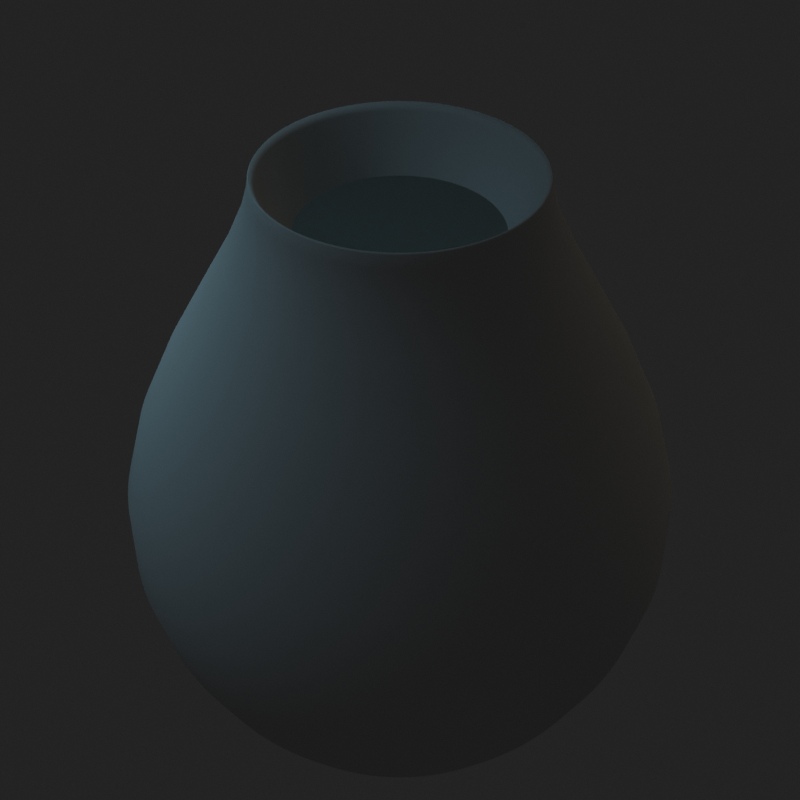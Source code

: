 # Source: base_set.blend  (saved by Blender 2.81.16; exported with 4.5.12 LTS)
import bpy
from mathutils import Matrix  # noqa: F401  (used for matrix-valued properties, if any)

bpy.ops.wm.read_factory_settings(use_empty=True)
scene = bpy.context.scene
scene.name = 'Scene'

# ---- collections
col_collection = bpy.data.collections.new('Collection'); scene.collection.children.link(col_collection)
col_light = bpy.data.collections.new('Light'); scene.collection.children.link(col_light)
col_jar1 = bpy.data.collections.new('jar1'); scene.collection.children.link(col_jar1)
col_collection_4 = bpy.data.collections.new('Collection 4'); scene.collection.children.link(col_collection_4)

# ---- materials (node trees are filled in below, after node groups)
mat_material = bpy.data.materials.new('Material')
mat_material.alpha_threshold = 0.0
mat_material.use_transparent_shadow = False
mat_material.line_color = (0.0, 0.0, 0.0, 1.0)

# ---- material node trees
mat_material.use_nodes = True; mat_material.node_tree.nodes.clear()
_N = mat_material.node_tree.nodes; _L = mat_material.node_tree.links
n0 = _N.new('ShaderNodeOutputMaterial'); n0.name = 'Material Output'; n0.location = (300, 300)
n1 = _N.new('ShaderNodeBsdfPrincipled'); n1.name = 'Principled BSDF'; n1.location = (10, 300)
n1.distribution = 'GGX'
n1.subsurface_method = 'BURLEY'
n1.inputs[2].default_value = 0.4
n1.inputs[3].default_value = 1.45
n1.inputs[27].default_value = (0.0, 0.0, 0.0, 1.0)
n1.inputs[28].default_value = 1.0
_L.new(n1.outputs[0], n0.inputs[0])
n0.is_active_output = True

# ---- world
world_world = bpy.data.worlds.new('World'); scene.world = world_world
world_world.use_nodes = True; world_world.node_tree.nodes.clear()
_N = world_world.node_tree.nodes; _L = world_world.node_tree.links
n0 = _N.new('ShaderNodeOutputWorld'); n0.name = 'World Output'; n0.location = (300, 300)
n1 = _N.new('ShaderNodeBackground'); n1.name = 'Background'; n1.location = (10, 300)
n1.inputs[0].default_value = (0.05088, 0.05088, 0.05088, 1.0)
_L.new(n1.outputs[0], n0.inputs[0])
n0.is_active_output = True
world_world.color = (0.05088, 0.05088, 0.05088)
world_world.use_sun_shadow = False
world_world.sun_shadow_jitter_overblur = 0.0

# ---- cameras
cam_camera = bpy.data.cameras.new('Camera')
cam_camera.clip_end = 20.0
cam_camera.lens = 38.6
cam_camera.ortho_scale = 7.314
cam_camera.shift_y = 0.16
cam_camera.lens_unit = 'FOV'
cam_camera.dof.use_dof = True
cam_camera.dof.aperture_fstop = 3.7

# ---- lights
light_spot = bpy.data.lights.new('Spot', 'SPOT')
light_spot.color = (0.486, 0.8269, 1.0)
light_spot.transmission_factor = 0.0
light_spot.use_shadow = False
light_spot.energy = 600.0
light_spot.shadow_soft_size = 2.45
light_spot.shadow_maximum_resolution = 0.006
light_spot.use_absolute_resolution = True
light_spot.spot_blend = 0.4508
light_spot_001 = bpy.data.lights.new('Spot.001', 'SPOT')
light_spot_001.color = (1.0, 0.8405, 0.5608)
light_spot_001.transmission_factor = 0.0
light_spot_001.cutoff_distance = 3.86
light_spot_001.use_shadow = False
light_spot_001.energy = 2000.0
light_spot_001.shadow_soft_size = 10.74
light_spot_001.shadow_maximum_resolution = 0.006
light_spot_001.use_absolute_resolution = True
light_spot_001.spot_blend = 0.4508

# ---- meshes
me_cube = bpy.data.meshes.new('Cube')
me_cube.from_pydata([(1.0, 1.0, 1.0), (1.0, 1.0, -1.0), (1.0, -1.0, 1.0), (1.0, -1.0, -1.0), (-1.0, 1.0, 1.0), (-1.0, 1.0, -1.0), (-1.0, -1.0, 1.0), (-1.0, -1.0, -1.0)], [], [(0, 4, 6, 2), (3, 2, 6, 7), (7, 6, 4, 5), (5, 1, 3, 7), (1, 0, 2, 3), (5, 4, 0, 1)])
_uv = me_cube.uv_layers.new(name='UVMap')
_uv.uv.foreach_set('vector', [0.625, 0.5, 0.875, 0.5, 0.875, 0.75, 0.625, 0.75, 0.375, 0.75, 0.625, 0.75, 0.625, 1.0, 0.375, 1.0, 0.375, 0.0, 0.625, 0.0, 0.625, 0.25, 0.375, 0.25, 0.125, 0.5, 0.375, 0.5, 0.375, 0.75, 0.125, 0.75, 0.375, 0.5, 0.625, 0.5, 0.625, 0.75, 0.375, 0.75, 0.375, 0.25, 0.625, 0.25, 0.625, 0.5, 0.375, 0.5])
me_cube.materials.append(mat_material)
me_cube.use_remesh_preserve_volume = False
me_cube.use_remesh_preserve_attributes = False
me_cube.use_mirror_vertex_groups = False
me_cube.update()
me_cylinder = bpy.data.meshes.new('Cylinder')
me_cylinder.from_pydata([(1.064e-07, 0.2291, 0.7688), (7.022e-08, 0.2733, 0.8745), (0.0447, 0.2247, 0.7688), (0.05331, 0.268, 0.8745), (0.08769, 0.2117, 0.7688), (0.1046, 0.2525, 0.8745), (0.1273, 0.1905, 0.7688), (0.1518, 0.2272, 0.8745), (0.162, 0.162, 0.7688), (0.1932, 0.1932, 0.8745), (0.1905, 0.1273, 0.7688), (0.2272, 0.1518, 0.8745), (0.2117, 0.08769, 0.7688), (0.2525, 0.1046, 0.8745), (0.2247, 0.0447, 0.7688), (0.268, 0.05331, 0.8745), (0.2291, 2.321e-07, 0.7688), (0.2733, 2.33e-07, 0.8745), (0.2247, -0.0447, 0.7688), (0.268, -0.05331, 0.8745), (0.2117, -0.08769, 0.7688), (0.2525, -0.1046, 0.8745), (0.1905, -0.1273, 0.7688), (0.2272, -0.1518, 0.8745), (0.162, -0.162, 0.7688), (0.1932, -0.1932, 0.8745), (0.1273, -0.1905, 0.7688), (0.1518, -0.2272, 0.8745), (0.08769, -0.2117, 0.7688), (0.1046, -0.2525, 0.8745), (0.0447, -0.2247, 0.7688), (0.05331, -0.268, 0.8745), (3.169e-08, -0.2291, 0.7688), (-1.882e-08, -0.2733, 0.8745), (-0.0447, -0.2247, 0.7688), (-0.05331, -0.268, 0.8745), (-0.08769, -0.2117, 0.7688), (-0.1046, -0.2525, 0.8745), (-0.1273, -0.1905, 0.7688), (-0.1518, -0.2272, 0.8745), (-0.162, -0.162, 0.7688), (-0.1932, -0.1932, 0.8745), (-0.1905, -0.1273, 0.7688), (-0.2272, -0.1518, 0.8745), (-0.2117, -0.08769, 0.7688), (-0.2525, -0.1046, 0.8745), (-0.2247, -0.0447, 0.7688), (-0.268, -0.05331, 0.8745), (-0.2291, 4.361e-07, 0.7688), (-0.2733, 4.762e-07, 0.8745), (-0.2247, 0.0447, 0.7688), (-0.268, 0.05331, 0.8745), (-0.2117, 0.08769, 0.7688), (-0.2525, 0.1046, 0.8745), (-0.1905, 0.1273, 0.7688), (-0.2272, 0.1518, 0.8745), (-0.162, 0.162, 0.7688), (-0.1932, 0.1932, 0.8745), (-0.1273, 0.1905, 0.7688), (-0.1518, 0.2272, 0.8745), (-0.08769, 0.2117, 0.7688), (-0.1046, 0.2525, 0.8745), (-0.0447, 0.2247, 0.7688), (-0.05331, 0.268, 0.8745), (2.356e-08, 0.7185, 0.1558), (0.1402, 0.7047, 0.1558), (0.275, 0.6638, 0.1558), (0.3992, 0.5974, 0.1558), (0.5081, 0.5081, 0.1558), (0.5974, 0.3992, 0.1558), (0.6638, 0.275, 0.1558), (0.7047, 0.1402, 0.1558), (0.7185, 1.304e-07, 0.1558), (0.7047, -0.1402, 0.1558), (0.6638, -0.275, 0.1558), (0.5974, -0.3992, 0.1558), (0.5081, -0.5081, 0.1558), (0.3992, -0.5974, 0.1558), (0.275, -0.6638, 0.1558), (0.1402, -0.7047, 0.1558), (-2.106e-07, -0.7185, 0.1558), (-0.1402, -0.7047, 0.1558), (-0.275, -0.6638, 0.1558), (-0.3992, -0.5974, 0.1558), (-0.5081, -0.5081, 0.1558), (-0.5974, -0.3992, 0.1558), (-0.6638, -0.275, 0.1558), (-0.7047, -0.1402, 0.1558), (-0.7185, 7.699e-07, 0.1558), (-0.7047, 0.1402, 0.1558), (-0.6638, 0.275, 0.1558), (-0.5974, 0.3992, 0.1558), (-0.5081, 0.5081, 0.1558), (-0.3992, 0.5974, 0.1558), (-0.275, 0.6638, 0.1558), (-0.1402, 0.7047, 0.1558), (4.701e-08, 0.5368, -0.4384), (0.1047, 0.5264, -0.4384), (0.2054, 0.4959, -0.4384), (0.2982, 0.4463, -0.4384), (0.3795, 0.3795, -0.4384), (0.4463, 0.2982, -0.4384), (0.4959, 0.2054, -0.4384), (0.5264, 0.1047, -0.4384), (0.5368, 1.703e-07, -0.4384), (0.5264, -0.1047, -0.4384), (0.4959, -0.2054, -0.4384), (0.4463, -0.2982, -0.4384), (0.3795, -0.3795, -0.4384), (0.2982, -0.4463, -0.4384), (0.2054, -0.4959, -0.4384), (0.1047, -0.5264, -0.4384), (-1.279e-07, -0.5368, -0.4384), (-0.1047, -0.5264, -0.4384), (-0.2054, -0.4959, -0.4384), (-0.2982, -0.4463, -0.4384), (-0.3795, -0.3795, -0.4384), (-0.4463, -0.2982, -0.4384), (-0.4959, -0.2054, -0.4384), (-0.5264, -0.1047, -0.4384), (-0.5368, 6.48e-07, -0.4384), (-0.5264, 0.1047, -0.4384), (-0.4959, 0.2054, -0.4384), (-0.4463, 0.2982, -0.4384), (-0.3795, 0.3795, -0.4384), (-0.2982, 0.4463, -0.4384), (-0.2054, 0.4959, -0.4384), (-0.1047, 0.5264, -0.4384), (7.023e-08, 0.2859, -0.7758), (0.05577, 0.2804, -0.7758), (0.1094, 0.2641, -0.7758), (0.1588, 0.2377, -0.7758), (0.2021, 0.2021, -0.7758), (0.2377, 0.1588, -0.7758), (0.2641, 0.1094, -0.7758), (0.2804, 0.05577, -0.7758), (0.2859, 2.329e-07, -0.7758), (0.2804, -0.05577, -0.7758), (0.2641, -0.1094, -0.7758), (0.2377, -0.1588, -0.7758), (0.2021, -0.2021, -0.7758), (0.1588, -0.2377, -0.7758), (0.1094, -0.2641, -0.7758), (0.05577, -0.2804, -0.7758), (-2.293e-08, -0.2859, -0.7758), (-0.05577, -0.2804, -0.7758), (-0.1094, -0.2641, -0.7758), (-0.1588, -0.2377, -0.7758), (-0.2021, -0.2021, -0.7758), (-0.2377, -0.1588, -0.7758), (-0.2641, -0.1094, -0.7758), (-0.2804, -0.05577, -0.7758), (-0.2859, 4.874e-07, -0.7758), (-0.2804, 0.05577, -0.7758), (-0.2641, 0.1094, -0.7758), (-0.2377, 0.1588, -0.7758), (-0.2021, 0.2021, -0.7758), (-0.1588, 0.2377, -0.7758), (-0.1094, 0.2641, -0.7758), (-0.05577, 0.2804, -0.7758), (7.981e-08, 0.1924, 0.7178), (0.03754, 0.1887, 0.7178), (0.07364, 0.1778, 0.7178), (0.1069, 0.16, 0.7178), (0.1361, 0.1361, 0.7178), (0.16, 0.1069, 0.7178), (0.1778, 0.07364, 0.7178), (0.1887, 0.03754, 0.7178), (0.1924, 2.485e-07, 0.7178), (0.1887, -0.03754, 0.7178), (0.1778, -0.07364, 0.7178), (0.16, -0.1069, 0.7178), (0.1361, -0.1361, 0.7178), (0.1069, -0.16, 0.7178), (0.07364, -0.1778, 0.7178), (0.03754, -0.1887, 0.7178), (1.711e-08, -0.1924, 0.7178), (-0.03754, -0.1887, 0.7178), (-0.07364, -0.1778, 0.7178), (-0.1069, -0.16, 0.7178), (-0.1361, -0.1361, 0.7178), (-0.16, -0.1069, 0.7178), (-0.1778, -0.07364, 0.7178), (-0.1887, -0.03754, 0.7178), (-0.1924, 4.198e-07, 0.7178), (-0.1887, 0.03754, 0.7178), (-0.1778, 0.07364, 0.7178), (-0.16, 0.1069, 0.7178), (-0.1361, 0.1361, 0.7178), (-0.1069, 0.16, 0.7178), (-0.07364, 0.1778, 0.7178), (-0.03754, 0.1887, 0.7178)], [], [(0, 1, 3, 2), (2, 3, 5, 4), (4, 5, 7, 6), (6, 7, 9, 8), (8, 9, 11, 10), (10, 11, 13, 12), (12, 13, 15, 14), (14, 15, 17, 16), (16, 17, 19, 18), (18, 19, 21, 20), (20, 21, 23, 22), (22, 23, 25, 24), (24, 25, 27, 26), (26, 27, 29, 28), (28, 29, 31, 30), (30, 31, 33, 32), (32, 33, 35, 34), (34, 35, 37, 36), (36, 37, 39, 38), (38, 39, 41, 40), (40, 41, 43, 42), (42, 43, 45, 44), (44, 45, 47, 46), (46, 47, 49, 48), (48, 49, 51, 50), (50, 51, 53, 52), (52, 53, 55, 54), (54, 55, 57, 56), (56, 57, 59, 58), (58, 59, 61, 60), (60, 61, 63, 62), (62, 63, 1, 0), (46, 48, 88, 87), (2, 4, 66, 65), (20, 22, 75, 74), (38, 40, 84, 83), (56, 58, 93, 92), (12, 14, 71, 70), (30, 32, 80, 79), (48, 50, 89, 88), (4, 6, 67, 66), (22, 24, 76, 75), (40, 42, 85, 84), (58, 60, 94, 93), (14, 16, 72, 71), (32, 34, 81, 80), (50, 52, 90, 89), (6, 8, 68, 67), (24, 26, 77, 76), (42, 44, 86, 85), (60, 62, 95, 94), (16, 18, 73, 72), (34, 36, 82, 81), (52, 54, 91, 90), (8, 10, 69, 68), (26, 28, 78, 77), (44, 46, 87, 86), (0, 2, 65, 64), (62, 0, 64, 95), (18, 20, 74, 73), (36, 38, 83, 82), (54, 56, 92, 91), (10, 12, 70, 69), (28, 30, 79, 78), (65, 66, 98, 97), (92, 93, 125, 124), (79, 80, 112, 111), (66, 67, 99, 98), (93, 94, 126, 125), (80, 81, 113, 112), (67, 68, 100, 99), (94, 95, 127, 126), (81, 82, 114, 113), (68, 69, 101, 100), (95, 64, 96, 127), (82, 83, 115, 114), (69, 70, 102, 101), (83, 84, 116, 115), (70, 71, 103, 102), (84, 85, 117, 116), (71, 72, 104, 103), (85, 86, 118, 117), (72, 73, 105, 104), (86, 87, 119, 118), (73, 74, 106, 105), (87, 88, 120, 119), (74, 75, 107, 106), (88, 89, 121, 120), (75, 76, 108, 107), (89, 90, 122, 121), (76, 77, 109, 108), (90, 91, 123, 122), (77, 78, 110, 109), (64, 65, 97, 96), (91, 92, 124, 123), (78, 79, 111, 110), (100, 101, 133, 132), (127, 96, 128, 159), (114, 115, 147, 146), (101, 102, 134, 133), (115, 116, 148, 147), (102, 103, 135, 134), (116, 117, 149, 148), (103, 104, 136, 135), (117, 118, 150, 149), (104, 105, 137, 136), (118, 119, 151, 150), (105, 106, 138, 137), (119, 120, 152, 151), (106, 107, 139, 138), (120, 121, 153, 152), (107, 108, 140, 139), (121, 122, 154, 153), (108, 109, 141, 140), (122, 123, 155, 154), (109, 110, 142, 141), (96, 97, 129, 128), (123, 124, 156, 155), (110, 111, 143, 142), (97, 98, 130, 129), (124, 125, 157, 156), (111, 112, 144, 143), (98, 99, 131, 130), (125, 126, 158, 157), (112, 113, 145, 144), (99, 100, 132, 131), (126, 127, 159, 158), (113, 114, 146, 145), (129, 130, 131, 132, 133, 134, 135, 136, 137, 138, 139, 140, 141, 142, 143, 144, 145, 146, 147, 148, 149, 150, 151, 152, 153, 154, 155, 156, 157, 158, 159, 128), (13, 11, 165, 166), (31, 29, 174, 175), (49, 47, 183, 184), (5, 3, 161, 162), (23, 21, 170, 171), (41, 39, 179, 180), (59, 57, 188, 189), (15, 13, 166, 167), (33, 31, 175, 176), (51, 49, 184, 185), (7, 5, 162, 163), (25, 23, 171, 172), (43, 41, 180, 181), (61, 59, 189, 190), (17, 15, 167, 168), (35, 33, 176, 177), (53, 51, 185, 186), (9, 7, 163, 164), (27, 25, 172, 173), (45, 43, 181, 182), (63, 61, 190, 191), (19, 17, 168, 169), (37, 35, 177, 178), (55, 53, 186, 187), (11, 9, 164, 165), (29, 27, 173, 174), (47, 45, 182, 183), (1, 63, 191, 160), (3, 1, 160, 161), (21, 19, 169, 170), (39, 37, 178, 179), (57, 55, 187, 188)])
me_cylinder.polygons.foreach_set('use_smooth', [True] * 161)
_uv = me_cylinder.uv_layers.new(name='UVMap')
_uv.uv.foreach_set('vector', [1.0, 0.0, 1.0, 1.0, 0.9688, 1.0, 0.9688, 0.0, 0.9688, 0.0, 0.9688, 1.0, 0.9375, 1.0, 0.9375, 0.0, 0.9375, 0.0, 0.9375, 1.0, 0.9062, 1.0, 0.9062, 0.0, 0.9062, 0.0, 0.9062, 1.0, 0.875, 1.0, 0.875, 0.0, 0.875, 0.0, 0.875, 1.0, 0.8438, 1.0, 0.8438, 0.0, 0.8438, 0.0, 0.8438, 1.0, 0.8125, 1.0, 0.8125, 0.0, 0.8125, 0.0, 0.8125, 1.0, 0.7812, 1.0, 0.7812, 0.0, 0.7812, 0.0, 0.7812, 1.0, 0.75, 1.0, 0.75, 0.0, 0.75, 0.0, 0.75, 1.0, 0.7188, 1.0, 0.7188, 0.0, 0.7188, 0.0, 0.7188, 1.0, 0.6875, 1.0, 0.6875, 0.0, 0.6875, 0.0, 0.6875, 1.0, 0.6562, 1.0, 0.6562, 0.0, 0.6562, 0.0, 0.6562, 1.0, 0.625, 1.0, 0.625, 0.0, 0.625, 0.0, 0.625, 1.0, 0.5938, 1.0, 0.5938, 0.0, 0.5938, 0.0, 0.5938, 1.0, 0.5625, 1.0, 0.5625, 0.0, 0.5625, 0.0, 0.5625, 1.0, 0.5312, 1.0, 0.5312, 0.0, 0.5312, 0.0, 0.5312, 1.0, 0.5, 1.0, 0.5, 0.0, 0.5, 0.0, 0.5, 1.0, 0.4688, 1.0, 0.4688, 0.0, 0.4688, 0.0, 0.4688, 1.0, 0.4375, 1.0, 0.4375, 0.0, 0.4375, 0.0, 0.4375, 1.0, 0.4062, 1.0, 0.4062, 0.0, 0.4062, 0.0, 0.4062, 1.0, 0.375, 1.0, 0.375, 0.0, 0.375, 0.0, 0.375, 1.0, 0.3438, 1.0, 0.3438, 0.0, 0.3438, 0.0, 0.3438, 1.0, 0.3125, 1.0, 0.3125, 0.0, 0.3125, 0.0, 0.3125, 1.0, 0.2812, 1.0, 0.2812, 0.0, 0.2812, 0.0, 0.2812, 1.0, 0.25, 1.0, 0.25, 0.0, 0.25, 0.0, 0.25, 1.0, 0.2188, 1.0, 0.2188, 0.0, 0.2188, 0.0, 0.2188, 1.0, 0.1875, 1.0, 0.1875, 0.0, 0.1875, 0.0, 0.1875, 1.0, 0.1562, 1.0, 0.1562, 0.0, 0.1562, 0.0, 0.1562, 1.0, 0.125, 1.0, 0.125, 0.0, 0.125, 0.0, 0.125, 1.0, 0.09375, 1.0, 0.09375, 0.0, 0.09375, 0.0, 0.09375, 1.0, 0.0625, 1.0, 0.0625, 0.0, 0.0625, 0.0, 0.0625, 1.0, 0.03125, 1.0, 0.03125, 0.0, 0.03125, 0.0, 0.03125, 1.0, 0.0, 1.0, 0.0, 0.0, 0.2812, 0.0, 0.25, 0.0, 0.25, 0.0, 0.2812, 0.0, 0.9688, 0.0, 0.9375, 0.0, 0.9375, 0.0, 0.9688, 0.0, 0.6875, 0.0, 0.6562, 0.0, 0.6562, 0.0, 0.6875, 0.0, 0.4062, 0.0, 0.375, 0.0, 0.375, 0.0, 0.4062, 0.0, 0.125, 0.0, 0.09375, 0.0, 0.09375, 0.0, 0.125, 0.0, 0.8125, 0.0, 0.7812, 0.0, 0.7812, 0.0, 0.8125, 0.0, 0.5312, 0.0, 0.5, 0.0, 0.5, 0.0, 0.5312, 0.0, 0.25, 0.0, 0.2188, 0.0, 0.2188, 0.0, 0.25, 0.0, 0.9375, 0.0, 0.9062, 0.0, 0.9062, 0.0, 0.9375, 0.0, 0.6562, 0.0, 0.625, 0.0, 0.625, 0.0, 0.6562, 0.0, 0.375, 0.0, 0.3438, 0.0, 0.3438, 0.0, 0.375, 0.0, 0.09375, 0.0, 0.0625, 0.0, 0.0625, 0.0, 0.09375, 0.0, 0.7812, 0.0, 0.75, 0.0, 0.75, 0.0, 0.7812, 0.0, 0.5, 0.0, 0.4688, 0.0, 0.4688, 0.0, 0.5, 0.0, 0.2188, 0.0, 0.1875, 0.0, 0.1875, 0.0, 0.2188, 0.0, 0.9062, 0.0, 0.875, 0.0, 0.875, 0.0, 0.9062, 0.0, 0.625, 0.0, 0.5938, 0.0, 0.5938, 0.0, 0.625, 0.0, 0.3438, 0.0, 0.3125, 0.0, 0.3125, 0.0, 0.3438, 0.0, 0.0625, 0.0, 0.03125, 0.0, 0.03125, 0.0, 0.0625, 0.0, 0.75, 0.0, 0.7188, 0.0, 0.7188, 0.0, 0.75, 0.0, 0.4688, 0.0, 0.4375, 0.0, 0.4375, 0.0, 0.4688, 0.0, 0.1875, 0.0, 0.1562, 0.0, 0.1562, 0.0, 0.1875, 0.0, 0.875, 0.0, 0.8438, 0.0, 0.8438, 0.0, 0.875, 0.0, 0.5938, 0.0, 0.5625, 0.0, 0.5625, 0.0, 0.5938, 0.0, 0.3125, 0.0, 0.2812, 0.0, 0.2812, 0.0, 0.3125, 0.0, 1.0, 0.0, 0.9688, 0.0, 0.9688, 0.0, 1.0, 0.0, 0.03125, 0.0, 0.0, 0.0, 0.0, 0.0, 0.03125, 0.0, 0.7188, 0.0, 0.6875, 0.0, 0.6875, 0.0, 0.7188, 0.0, 0.4375, 0.0, 0.4062, 0.0, 0.4062, 0.0, 0.4375, 0.0, 0.1562, 0.0, 0.125, 0.0, 0.125, 0.0, 0.1562, 0.0, 0.8438, 0.0, 0.8125, 0.0, 0.8125, 0.0, 0.8438, 0.0, 0.5625, 0.0, 0.5312, 0.0, 0.5312, 0.0, 0.5625, 0.0, 0.9688, 0.0, 0.9375, 0.0, 0.9375, 0.0, 0.9688, 0.0, 0.125, 0.0, 0.09375, 0.0, 0.09375, 0.0, 0.125, 0.0, 0.5312, 0.0, 0.5, 0.0, 0.5, 0.0, 0.5312, 0.0, 0.9375, 0.0, 0.9062, 0.0, 0.9062, 0.0, 0.9375, 0.0, 0.09375, 0.0, 0.0625, 0.0, 0.0625, 0.0, 0.09375, 0.0, 0.5, 0.0, 0.4688, 0.0, 0.4688, 0.0, 0.5, 0.0, 0.9062, 0.0, 0.875, 0.0, 0.875, 0.0, 0.9062, 0.0, 0.0625, 0.0, 0.03125, 0.0, 0.03125, 0.0, 0.0625, 0.0, 0.4688, 0.0, 0.4375, 0.0, 0.4375, 0.0, 0.4688, 0.0, 0.875, 0.0, 0.8438, 0.0, 0.8438, 0.0, 0.875, 0.0, 0.03125, 0.0, 0.0, 0.0, 0.0, 0.0, 0.03125, 0.0, 0.4375, 0.0, 0.4062, 0.0, 0.4062, 0.0, 0.4375, 0.0, 0.8438, 0.0, 0.8125, 0.0, 0.8125, 0.0, 0.8438, 0.0, 0.4062, 0.0, 0.375, 0.0, 0.375, 0.0, 0.4062, 0.0, 0.8125, 0.0, 0.7812, 0.0, 0.7812, 0.0, 0.8125, 0.0, 0.375, 0.0, 0.3438, 0.0, 0.3438, 0.0, 0.375, 0.0, 0.7812, 0.0, 0.75, 0.0, 0.75, 0.0, 0.7812, 0.0, 0.3438, 0.0, 0.3125, 0.0, 0.3125, 0.0, 0.3438, 0.0, 0.75, 0.0, 0.7188, 0.0, 0.7188, 0.0, 0.75, 0.0, 0.3125, 0.0, 0.2812, 0.0, 0.2812, 0.0, 0.3125, 0.0, 0.7188, 0.0, 0.6875, 0.0, 0.6875, 0.0, 0.7188, 0.0, 0.2812, 0.0, 0.25, 0.0, 0.25, 0.0, 0.2812, 0.0, 0.6875, 0.0, 0.6562, 0.0, 0.6562, 0.0, 0.6875, 0.0, 0.25, 0.0, 0.2188, 0.0, 0.2188, 0.0, 0.25, 0.0, 0.6562, 0.0, 0.625, 0.0, 0.625, 0.0, 0.6562, 0.0, 0.2188, 0.0, 0.1875, 0.0, 0.1875, 0.0, 0.2188, 0.0, 0.625, 0.0, 0.5938, 0.0, 0.5938, 0.0, 0.625, 0.0, 0.1875, 0.0, 0.1562, 0.0, 0.1562, 0.0, 0.1875, 0.0, 0.5938, 0.0, 0.5625, 0.0, 0.5625, 0.0, 0.5938, 0.0, 1.0, 0.0, 0.9688, 0.0, 0.9688, 0.0, 1.0, 0.0, 0.1562, 0.0, 0.125, 0.0, 0.125, 0.0, 0.1562, 0.0, 0.5625, 0.0, 0.5312, 0.0, 0.5312, 0.0, 0.5625, 0.0, 0.875, 0.0, 0.8438, 0.0, 0.8438, 0.0, 0.875, 0.0, 0.03125, 0.0, 0.0, 0.0, 0.0, 0.0, 0.03125, 0.0, 0.4375, 0.0, 0.4062, 0.0, 0.4062, 0.0, 0.4375, 0.0, 0.8438, 0.0, 0.8125, 0.0, 0.8125, 0.0, 0.8438, 0.0, 0.4062, 0.0, 0.375, 0.0, 0.375, 0.0, 0.4062, 0.0, 0.8125, 0.0, 0.7812, 0.0, 0.7812, 0.0, 0.8125, 0.0, 0.375, 0.0, 0.3438, 0.0, 0.3438, 0.0, 0.375, 0.0, 0.7812, 0.0, 0.75, 0.0, 0.75, 0.0, 0.7812, 0.0, 0.3438, 0.0, 0.3125, 0.0, 0.3125, 0.0, 0.3438, 0.0, 0.75, 0.0, 0.7188, 0.0, 0.7188, 0.0, 0.75, 0.0, 0.3125, 0.0, 0.2812, 0.0, 0.2812, 0.0, 0.3125, 0.0, 0.7188, 0.0, 0.6875, 0.0, 0.6875, 0.0, 0.7188, 0.0, 0.2812, 0.0, 0.25, 0.0, 0.25, 0.0, 0.2812, 0.0, 0.6875, 0.0, 0.6562, 0.0, 0.6562, 0.0, 0.6875, 0.0, 0.25, 0.0, 0.2188, 0.0, 0.2188, 0.0, 0.25, 0.0, 0.6562, 0.0, 0.625, 0.0, 0.625, 0.0, 0.6562, 0.0, 0.2188, 0.0, 0.1875, 0.0, 0.1875, 0.0, 0.2188, 0.0, 0.625, 0.0, 0.5938, 0.0, 0.5938, 0.0, 0.625, 0.0, 0.1875, 0.0, 0.1562, 0.0, 0.1562, 0.0, 0.1875, 0.0, 0.5938, 0.0, 0.5625, 0.0, 0.5625, 0.0, 0.5938, 0.0, 1.0, 0.0, 0.9688, 0.0, 0.9688, 0.0, 1.0, 0.0, 0.1562, 0.0, 0.125, 0.0, 0.125, 0.0, 0.1562, 0.0, 0.5625, 0.0, 0.5312, 0.0, 0.5312, 0.0, 0.5625, 0.0, 0.9688, 0.0, 0.9375, 0.0, 0.9375, 0.0, 0.9688, 0.0, 0.125, 0.0, 0.09375, 0.0, 0.09375, 0.0, 0.125, 0.0, 0.5312, 0.0, 0.5, 0.0, 0.5, 0.0, 0.5312, 0.0, 0.9375, 0.0, 0.9062, 0.0, 0.9062, 0.0, 0.9375, 0.0, 0.09375, 0.0, 0.0625, 0.0, 0.0625, 0.0, 0.09375, 0.0, 0.5, 0.0, 0.4688, 0.0, 0.4688, 0.0, 0.5, 0.0, 0.9062, 0.0, 0.875, 0.0, 0.875, 0.0, 0.9062, 0.0, 0.0625, 0.0, 0.03125, 0.0, 0.03125, 0.0, 0.0625, 0.0, 0.4688, 0.0, 0.4375, 0.0, 0.4375, 0.0, 0.4688, 0.0, 0.9688, 0.0, 0.9375, 0.0, 0.9062, 0.0, 0.875, 0.0, 0.8438, 0.0, 0.8125, 0.0, 0.7812, 0.0, 0.75, 0.0, 0.7188, 0.0, 0.6875, 0.0, 0.6562, 0.0, 0.625, 0.0, 0.5938, 0.0, 0.5625, 0.0, 0.5312, 0.0, 0.5, 0.0, 0.4688, 0.0, 0.4375, 0.0, 0.4062, 0.0, 0.375, 0.0, 0.3438, 0.0, 0.3125, 0.0, 0.2812, 0.0, 0.25, 0.0, 0.2188, 0.0, 0.1875, 0.0, 0.1562, 0.0, 0.125, 0.0, 0.09375, 0.0, 0.0625, 0.0, 0.03125, 0.0, 0.0, 0.0, 0.8125, 1.0, 0.8438, 1.0, 0.8438, 1.0, 0.8125, 1.0, 0.5312, 1.0, 0.5625, 1.0, 0.5625, 1.0, 0.5312, 1.0, 0.25, 1.0, 0.2812, 1.0, 0.2812, 1.0, 0.25, 1.0, 0.9375, 1.0, 0.9688, 1.0, 0.9688, 1.0, 0.9375, 1.0, 0.6562, 1.0, 0.6875, 1.0, 0.6875, 1.0, 0.6562, 1.0, 0.375, 1.0, 0.4062, 1.0, 0.4062, 1.0, 0.375, 1.0, 0.09375, 1.0, 0.125, 1.0, 0.125, 1.0, 0.09375, 1.0, 0.7812, 1.0, 0.8125, 1.0, 0.8125, 1.0, 0.7812, 1.0, 0.5, 1.0, 0.5312, 1.0, 0.5312, 1.0, 0.5, 1.0, 0.2188, 1.0, 0.25, 1.0, 0.25, 1.0, 0.2188, 1.0, 0.9062, 1.0, 0.9375, 1.0, 0.9375, 1.0, 0.9062, 1.0, 0.625, 1.0, 0.6562, 1.0, 0.6562, 1.0, 0.625, 1.0, 0.3438, 1.0, 0.375, 1.0, 0.375, 1.0, 0.3438, 1.0, 0.0625, 1.0, 0.09375, 1.0, 0.09375, 1.0, 0.0625, 1.0, 0.75, 1.0, 0.7812, 1.0, 0.7812, 1.0, 0.75, 1.0, 0.4688, 1.0, 0.5, 1.0, 0.5, 1.0, 0.4688, 1.0, 0.1875, 1.0, 0.2188, 1.0, 0.2188, 1.0, 0.1875, 1.0, 0.875, 1.0, 0.9062, 1.0, 0.9062, 1.0, 0.875, 1.0, 0.5938, 1.0, 0.625, 1.0, 0.625, 1.0, 0.5938, 1.0, 0.3125, 1.0, 0.3438, 1.0, 0.3438, 1.0, 0.3125, 1.0, 0.03125, 1.0, 0.0625, 1.0, 0.0625, 1.0, 0.03125, 1.0, 0.7188, 1.0, 0.75, 1.0, 0.75, 1.0, 0.7188, 1.0, 0.4375, 1.0, 0.4688, 1.0, 0.4688, 1.0, 0.4375, 1.0, 0.1562, 1.0, 0.1875, 1.0, 0.1875, 1.0, 0.1562, 1.0, 0.8438, 1.0, 0.875, 1.0, 0.875, 1.0, 0.8438, 1.0, 0.5625, 1.0, 0.5938, 1.0, 0.5938, 1.0, 0.5625, 1.0, 0.2812, 1.0, 0.3125, 1.0, 0.3125, 1.0, 0.2812, 1.0, 0.0, 1.0, 0.03125, 1.0, 0.03125, 1.0, 0.0, 1.0, 0.9688, 1.0, 1.0, 1.0, 1.0, 1.0, 0.9688, 1.0, 0.6875, 1.0, 0.7188, 1.0, 0.7188, 1.0, 0.6875, 1.0, 0.4062, 1.0, 0.4375, 1.0, 0.4375, 1.0, 0.4062, 1.0, 0.125, 1.0, 0.1562, 1.0, 0.1562, 1.0, 0.125, 1.0])
me_cylinder.use_remesh_fix_poles = True
me_cylinder.use_remesh_preserve_attributes = False
me_cylinder.use_mirror_vertex_groups = False
me_cylinder.update()
me_icosphere = bpy.data.meshes.new('Icosphere')
me_icosphere.from_pydata([(0.0, 0.0, -1.0), (0.7236, -0.5257, -0.4472), (-0.2764, -0.8506, -0.4472), (-0.8944, 0.0, -0.4472), (-0.2764, 0.8506, -0.4472), (0.7236, 0.5257, -0.4472), (0.2764, -0.8506, 0.4472), (-0.7236, -0.5257, 0.4472), (-0.7236, 0.5257, 0.4472), (0.2764, 0.8506, 0.4472), (0.8944, 0.0, 0.4472), (0.0, 0.0, 1.0), (-0.1625, -0.5, -0.8507), (0.4253, -0.309, -0.8507), (0.2629, -0.809, -0.5257), (0.8506, 0.0, -0.5257), (0.4253, 0.309, -0.8507), (-0.5257, 0.0, -0.8507), (-0.6882, -0.5, -0.5257), (-0.1625, 0.5, -0.8507), (-0.6882, 0.5, -0.5257), (0.2629, 0.809, -0.5257), (0.9511, -0.309, 0.0), (0.9511, 0.309, 0.0), (0.0, -1.0, 0.0), (0.5878, -0.809, 0.0), (-0.9511, -0.309, 0.0), (-0.5878, -0.809, 0.0), (-0.5878, 0.809, 0.0), (-0.9511, 0.309, 0.0), (0.5878, 0.809, 0.0), (0.0, 1.0, 0.0), (0.6882, -0.5, 0.5257), (-0.2629, -0.809, 0.5257), (-0.8506, 0.0, 0.5257), (-0.2629, 0.809, 0.5257), (0.6882, 0.5, 0.5257), (0.1625, -0.5, 0.8507), (0.5257, 0.0, 0.8507), (-0.4253, -0.309, 0.8507), (-0.4253, 0.309, 0.8507), (0.1625, 0.5, 0.8507)], [], [(0, 13, 12), (1, 13, 15), (0, 12, 17), (0, 17, 19), (0, 19, 16), (1, 15, 22), (2, 14, 24), (3, 18, 26), (4, 20, 28), (5, 21, 30), (1, 22, 25), (2, 24, 27), (3, 26, 29), (4, 28, 31), (5, 30, 23), (6, 32, 37), (7, 33, 39), (8, 34, 40), (9, 35, 41), (10, 36, 38), (38, 41, 11), (38, 36, 41), (36, 9, 41), (41, 40, 11), (41, 35, 40), (35, 8, 40), (40, 39, 11), (40, 34, 39), (34, 7, 39), (39, 37, 11), (39, 33, 37), (33, 6, 37), (37, 38, 11), (37, 32, 38), (32, 10, 38), (23, 36, 10), (23, 30, 36), (30, 9, 36), (31, 35, 9), (31, 28, 35), (28, 8, 35), (29, 34, 8), (29, 26, 34), (26, 7, 34), (27, 33, 7), (27, 24, 33), (24, 6, 33), (25, 32, 6), (25, 22, 32), (22, 10, 32), (30, 31, 9), (30, 21, 31), (21, 4, 31), (28, 29, 8), (28, 20, 29), (20, 3, 29), (26, 27, 7), (26, 18, 27), (18, 2, 27), (24, 25, 6), (24, 14, 25), (14, 1, 25), (22, 23, 10), (22, 15, 23), (15, 5, 23), (16, 21, 5), (16, 19, 21), (19, 4, 21), (19, 20, 4), (19, 17, 20), (17, 3, 20), (17, 18, 3), (17, 12, 18), (12, 2, 18), (15, 16, 5), (15, 13, 16), (13, 0, 16), (12, 14, 2), (12, 13, 14), (13, 1, 14)])
_uv = me_icosphere.uv_layers.new(name='UVMap')
_uv.uv.foreach_set('vector', [0.8182, 0.0, 0.7727, 0.07873, 0.8636, 0.07873, 0.7273, 0.1575, 0.6818, 0.07873, 0.6364, 0.1575, 0.09091, 0.0, 0.04545, 0.07873, 0.1364, 0.07873, 0.2727, 0.0, 0.2273, 0.07873, 0.3182, 0.07873, 0.4545, 0.0, 0.4091, 0.07873, 0.5, 0.07873, 0.7273, 0.1575, 0.6364, 0.1575, 0.6818, 0.2362, 0.9091, 0.1575, 0.8182, 0.1575, 0.8636, 0.2362, 0.1818, 0.1575, 0.09091, 0.1575, 0.1364, 0.2362, 0.3636, 0.1575, 0.2727, 0.1575, 0.3182, 0.2362, 0.5455, 0.1575, 0.4545, 0.1575, 0.5, 0.2362, 0.7273, 0.1575, 0.6818, 0.2362, 0.7727, 0.2362, 0.9091, 0.1575, 0.8636, 0.2362, 0.9545, 0.2362, 0.1818, 0.1575, 0.1364, 0.2362, 0.2273, 0.2362, 0.3636, 0.1575, 0.3182, 0.2362, 0.4091, 0.2362, 0.5455, 0.1575, 0.5, 0.2362, 0.5909, 0.2362, 0.8182, 0.3149, 0.7273, 0.3149, 0.7727, 0.3937, 1.0, 0.3149, 0.9091, 0.3149, 0.9545, 0.3937, 0.2727, 0.3149, 0.1818, 0.3149, 0.2273, 0.3937, 0.4545, 0.3149, 0.3636, 0.3149, 0.4091, 0.3937, 0.6364, 0.3149, 0.5455, 0.3149, 0.5909, 0.3937, 0.5909, 0.3937, 0.5, 0.3937, 0.5455, 0.4724, 0.5909, 0.3937, 0.5455, 0.3149, 0.5, 0.3937, 0.5455, 0.3149, 0.4545, 0.3149, 0.5, 0.3937, 0.4091, 0.3937, 0.3182, 0.3937, 0.3636, 0.4724, 0.4091, 0.3937, 0.3636, 0.3149, 0.3182, 0.3937, 0.3636, 0.3149, 0.2727, 0.3149, 0.3182, 0.3937, 0.2273, 0.3937, 0.1364, 0.3937, 0.1818, 0.4724, 0.2273, 0.3937, 0.1818, 0.3149, 0.1364, 0.3937, 0.1818, 0.3149, 0.09091, 0.3149, 0.1364, 0.3937, 0.9545, 0.3937, 0.8636, 0.3937, 0.9091, 0.4724, 0.9545, 0.3937, 0.9091, 0.3149, 0.8636, 0.3937, 0.9091, 0.3149, 0.8182, 0.3149, 0.8636, 0.3937, 0.7727, 0.3937, 0.6818, 0.3937, 0.7273, 0.4724, 0.7727, 0.3937, 0.7273, 0.3149, 0.6818, 0.3937, 0.7273, 0.3149, 0.6364, 0.3149, 0.6818, 0.3937, 0.5909, 0.2362, 0.5455, 0.3149, 0.6364, 0.3149, 0.5909, 0.2362, 0.5, 0.2362, 0.5455, 0.3149, 0.5, 0.2362, 0.4545, 0.3149, 0.5455, 0.3149, 0.4091, 0.2362, 0.3636, 0.3149, 0.4545, 0.3149, 0.4091, 0.2362, 0.3182, 0.2362, 0.3636, 0.3149, 0.3182, 0.2362, 0.2727, 0.3149, 0.3636, 0.3149, 0.2273, 0.2362, 0.1818, 0.3149, 0.2727, 0.3149, 0.2273, 0.2362, 0.1364, 0.2362, 0.1818, 0.3149, 0.1364, 0.2362, 0.09091, 0.3149, 0.1818, 0.3149, 0.9545, 0.2362, 0.9091, 0.3149, 1.0, 0.3149, 0.9545, 0.2362, 0.8636, 0.2362, 0.9091, 0.3149, 0.8636, 0.2362, 0.8182, 0.3149, 0.9091, 0.3149, 0.7727, 0.2362, 0.7273, 0.3149, 0.8182, 0.3149, 0.7727, 0.2362, 0.6818, 0.2362, 0.7273, 0.3149, 0.6818, 0.2362, 0.6364, 0.3149, 0.7273, 0.3149, 0.5, 0.2362, 0.4091, 0.2362, 0.4545, 0.3149, 0.5, 0.2362, 0.4545, 0.1575, 0.4091, 0.2362, 0.4545, 0.1575, 0.3636, 0.1575, 0.4091, 0.2362, 0.3182, 0.2362, 0.2273, 0.2362, 0.2727, 0.3149, 0.3182, 0.2362, 0.2727, 0.1575, 0.2273, 0.2362, 0.2727, 0.1575, 0.1818, 0.1575, 0.2273, 0.2362, 0.1364, 0.2362, 0.04545, 0.2362, 0.09091, 0.3149, 0.1364, 0.2362, 0.09091, 0.1575, 0.04545, 0.2362, 0.09091, 0.1575, 0.0, 0.1575, 0.04545, 0.2362, 0.8636, 0.2362, 0.7727, 0.2362, 0.8182, 0.3149, 0.8636, 0.2362, 0.8182, 0.1575, 0.7727, 0.2362, 0.8182, 0.1575, 0.7273, 0.1575, 0.7727, 0.2362, 0.6818, 0.2362, 0.5909, 0.2362, 0.6364, 0.3149, 0.6818, 0.2362, 0.6364, 0.1575, 0.5909, 0.2362, 0.6364, 0.1575, 0.5455, 0.1575, 0.5909, 0.2362, 0.5, 0.07873, 0.4545, 0.1575, 0.5455, 0.1575, 0.5, 0.07873, 0.4091, 0.07873, 0.4545, 0.1575, 0.4091, 0.07873, 0.3636, 0.1575, 0.4545, 0.1575, 0.3182, 0.07873, 0.2727, 0.1575, 0.3636, 0.1575, 0.3182, 0.07873, 0.2273, 0.07873, 0.2727, 0.1575, 0.2273, 0.07873, 0.1818, 0.1575, 0.2727, 0.1575, 0.1364, 0.07873, 0.09091, 0.1575, 0.1818, 0.1575, 0.1364, 0.07873, 0.04545, 0.07873, 0.09091, 0.1575, 0.04545, 0.07873, 0.0, 0.1575, 0.09091, 0.1575, 0.6364, 0.1575, 0.5909, 0.07873, 0.5455, 0.1575, 0.6364, 0.1575, 0.6818, 0.07873, 0.5909, 0.07873, 0.6818, 0.07873, 0.6364, 0.0, 0.5909, 0.07873, 0.8636, 0.07873, 0.8182, 0.1575, 0.9091, 0.1575, 0.8636, 0.07873, 0.7727, 0.07873, 0.8182, 0.1575, 0.7727, 0.07873, 0.7273, 0.1575, 0.8182, 0.1575])
me_icosphere.use_remesh_fix_poles = True
me_icosphere.use_remesh_preserve_attributes = False
me_icosphere.use_mirror_vertex_groups = False
me_icosphere.update()

# ---- objects
ob_camera = bpy.data.objects.new('Camera', cam_camera)
ob_focus = bpy.data.objects.new('Focus', None)
ob_cube = bpy.data.objects.new('Cube', me_cube)
ob_spot = bpy.data.objects.new('Spot', light_spot)
ob_spot_001 = bpy.data.objects.new('Spot.001', light_spot_001)
ob_cylinder = bpy.data.objects.new('Cylinder', me_cylinder)
ob_icosphere = bpy.data.objects.new('Icosphere', me_icosphere)

# ---- transforms, parenting, visibility, modifiers, constraints
ob_camera.location = (4.0, 4.0, 8.0)
ob_camera.rotation_euler = (0.6981, 0.0, 2.356)
ob_camera.lock_rotations_4d = False
ob_camera.empty_display_type = 'ARROWS'
ob_camera.color = (0.0, 0.0, 0.0, 0.0)
ob_camera.display_type = 'WIRE'
ob_camera.lineart.crease_threshold = 0.0
ob_focus.location = (0.0, 0.0, 1.231)
ob_focus.lineart.crease_threshold = 0.0
ob_cube.location = (0.0, 0.0, 1.032)
ob_cube.scale = (1.334, 1.334, 1.884)
ob_cube.lock_rotations_4d = False
ob_cube.empty_display_type = 'ARROWS'
ob_cube.lineart.crease_threshold = 0.0
_m = ob_cube.modifiers.new('Wireframe', 'WIREFRAME')
_m.thickness = 0.056
_m.use_replace = False
ob_spot.location = (3.698, -5.023, 10.54)
ob_spot.rotation_euler = (0.4802, 0.2548, 0.2297)
ob_spot.lineart.crease_threshold = 0.0
ob_spot_001.location = (-21.85, -0.2218, 9.268)
ob_spot_001.rotation_euler = (0.831, -0.6857, -0.8139)
ob_spot_001.lineart.crease_threshold = 0.0
ob_cylinder.location = (0.0, 0.0, 1.667)
ob_cylinder.scale = (4.116, 4.116, 4.116)
ob_cylinder.lineart.crease_threshold = 0.0
_m = ob_cylinder.modifiers.new('Subdivision', 'SUBSURF')
_m.uv_smooth = 'PRESERVE_CORNERS'
_m.levels = 2
_m.show_only_control_edges = False
ob_icosphere.location = (0.0, 0.0, 1.009)
ob_icosphere.scale = (2.217, 2.217, 2.217)
ob_icosphere.lineart.crease_threshold = 0.0
cam_camera.dof.focus_object = ob_focus

# ---- collection membership
scene.collection.objects.link(ob_camera)
scene.collection.objects.link(ob_focus)
col_collection.objects.link(ob_cube)
col_light.objects.link(ob_spot)
col_light.objects.link(ob_spot_001)
col_jar1.objects.link(ob_cylinder)
col_collection_4.objects.link(ob_icosphere)
def _layer_coll(name, lc=None):
    lc = lc or bpy.context.view_layer.layer_collection
    for c in lc.children:
        if c.name == name: return c
        r = _layer_coll(name, c)
        if r: return r
_layer_coll('Collection').exclude = True
_layer_coll('Collection 4').exclude = True

# ---- scene / render settings (as saved in the file)
scene.camera = ob_camera
scene.frame_start = 1; scene.frame_end = 10; scene.frame_set(14)
scene.render.engine = 'BLENDER_EEVEE_NEXT'
scene.render.resolution_x = 1024
scene.render.resolution_y = 1024
scene.render.dither_intensity = 2.0
scene.render.filter_size = 0.1
scene.render.film_transparent = True
scene.cycles.use_denoising = False
scene.cycles.samples = 128
scene.cycles.sampling_pattern = 'TABULATED_SOBOL'
scene.cycles.use_adaptive_sampling = False
scene.cycles.use_light_tree = False
scene.eevee.taa_samples = 8
scene.eevee.taa_render_samples = 80
scene.eevee.use_gtao = True
scene.eevee.use_overscan = True
scene.eevee.overscan_size = 10.0
scene.view_settings.look = 'Very High Contrast'
scene.view_settings.view_transform = 'Filmic'
scene.view_settings.exposure = 0.9722
scene.view_settings.gamma = 0.4792
bpy.context.view_layer.update()
